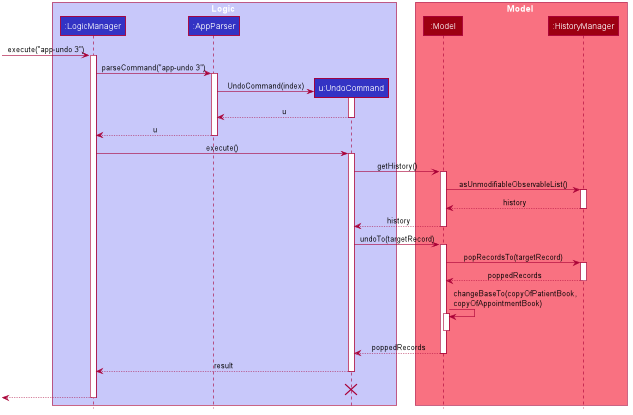

The diagram above was rendered by PlantUML. Its source (embedded in the PNG):
@startuml








skinparam ClassAttributeFontColor #FFFFFF

skinparam BackgroundColor #FFFFFFF

skinparam Shadowing false

skinparam Class {
    FontColor #FFFFFF
    BorderThickness 1
    BorderColor #FFFFFF
    StereotypeFontColor #FFFFFF
    FontName Arial
}

skinparam Actor {
    BorderColor #000000
    Color #000000
    FontName Arial
}

skinparam Sequence {
    MessageAlign center
    BoxFontSize 15
    BoxPadding 0
    BoxFontColor #FFFFFF
    FontName Arial
}

skinparam Participant {
    FontColor #FFFFFFF
    Padding 20
}

skinparam MinClassWidth 50
skinparam ParticipantPadding 10
skinparam Shadowing false
skinparam DefaultTextAlignment center
skinparam packageStyle Rectangle

hide footbox
hide members
hide circle

box Logic #C8C8FA
participant ":LogicManager" as LogicManager #3333C4
participant ":AppParser" as AppParser #3333C4
participant "u:UndoCommand" as UndoCommand #3333C4
end box

box Model #F97181
participant ":Model" as Model #9D0012
participant ":HistoryManager" as HistoryManager #9D0012
end box

[-> LogicManager : execute("app-undo 3")
activate LogicManager

LogicManager -> AppParser : parseCommand("app-undo 3")
activate AppParser

create UndoCommand
AppParser -> UndoCommand : UndoCommand(index)
activate UndoCommand

UndoCommand --> AppParser : u
deactivate UndoCommand

AppParser --> LogicManager : u
deactivate AppParser

LogicManager -> UndoCommand : execute()
activate UndoCommand

UndoCommand -> Model : getHistory()
activate Model

Model -> HistoryManager : asUnmodifiableObservableList()
activate HistoryManager

HistoryManager --> Model : history
deactivate HistoryManager

Model --> UndoCommand : history
deactivate Model

UndoCommand -> Model : undoTo(targetRecord)
activate Model

Model -> HistoryManager : popRecordsTo(targetRecord)
activate HistoryManager

HistoryManager --> Model : poppedRecords
deactivate HistoryManager

Model -> Model : changeBaseTo(copyOfPatientBook, \ncopyOfAppointmentBook)
activate Model
deactivate Model

Model --> UndoCommand : poppedRecords
deactivate Model

UndoCommand --> LogicManager : result
deactivate UndoCommand
UndoCommand -[hidden]-> LogicManager : result
destroy UndoCommand

[<--LogicManager
deactivate LogicManager
@enduml